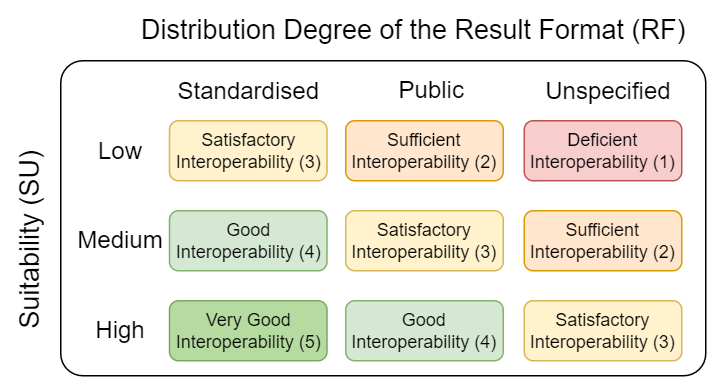

The diagram above was exported from draw.io. Its source (the exported page's mxGraphModel, read from the mxfile embedded in the PNG):
<mxGraphModel dx="521" dy="1068" grid="1" gridSize="10" guides="1" tooltips="1" connect="1" arrows="1" fold="1" page="1" pageScale="1" pageWidth="850" pageHeight="1100" background="#ffffff" math="0" shadow="0">
  <root>
    <mxCell id="0" />
    <mxCell id="1" parent="0" />
    <mxCell id="36" value="" style="rounded=1;whiteSpace=wrap;html=1;arcSize=7;" parent="1" vertex="1">
      <mxGeometry x="40" y="120" width="430" height="210" as="geometry" />
    </mxCell>
    <mxCell id="14" value="&lt;font style=&quot;&quot;&gt;&lt;span style=&quot;font-size: 18px;&quot;&gt;Suitability (SU)&lt;/span&gt;&lt;br&gt;&lt;/font&gt;" style="text;html=1;align=center;verticalAlign=middle;resizable=0;points=[];autosize=1;strokeColor=none;fillColor=none;rotation=-90;dashed=1;" parent="1" vertex="1">
      <mxGeometry x="-50" y="220" width="140" height="40" as="geometry" />
    </mxCell>
    <mxCell id="9" value="Low" style="text;html=1;strokeColor=none;fillColor=none;align=center;verticalAlign=middle;whiteSpace=wrap;rounded=0;fontSize=16;" parent="1" vertex="1">
      <mxGeometry x="40" y="159.78" width="80" height="39.55" as="geometry" />
    </mxCell>
    <mxCell id="17" value="&lt;font style=&quot;font-size: 18px;&quot;&gt;Distribution Degree of the Result Format (RF)&lt;/font&gt;" style="text;html=1;align=center;verticalAlign=middle;resizable=0;points=[];autosize=1;strokeColor=none;fillColor=none;rotation=0;" parent="1" vertex="1">
      <mxGeometry x="80" y="80" width="390" height="40" as="geometry" />
    </mxCell>
    <mxCell id="18" value="Standardised" style="text;html=1;strokeColor=none;fillColor=none;align=center;verticalAlign=middle;whiteSpace=wrap;rounded=0;fontSize=16;" parent="1" vertex="1">
      <mxGeometry x="117.5" y="119.99999999999999" width="95" height="39.54545454545455" as="geometry" />
    </mxCell>
    <mxCell id="19" value="Public" style="text;html=1;strokeColor=none;fillColor=none;align=center;verticalAlign=middle;whiteSpace=wrap;rounded=0;fontSize=16;" parent="1" vertex="1">
      <mxGeometry x="240" y="119.08" width="95" height="39.54545454545455" as="geometry" />
    </mxCell>
    <mxCell id="20" value="Unspecified&amp;nbsp;" style="text;html=1;strokeColor=none;fillColor=none;align=center;verticalAlign=middle;whiteSpace=wrap;rounded=0;fontSize=16;" parent="1" vertex="1">
      <mxGeometry x="360" y="120.47" width="95" height="39.54545454545455" as="geometry" />
    </mxCell>
    <mxCell id="22" value="Good&lt;br&gt;Interoperability&amp;nbsp;(4)" style="rounded=1;whiteSpace=wrap;html=1;fillColor=#d5e8d4;strokeColor=#82b366;" parent="1" vertex="1">
      <mxGeometry x="230" y="280" width="105" height="40" as="geometry" />
    </mxCell>
    <mxCell id="24" value="Sufficient&lt;br&gt;Interoperability&amp;nbsp;(2)" style="rounded=1;whiteSpace=wrap;html=1;container=0;fillColor=#ffe6cc;strokeColor=#d79b00;" parent="1" vertex="1">
      <mxGeometry x="349" y="220" width="105" height="40" as="geometry" />
    </mxCell>
    <mxCell id="25" value="Satisfactory&lt;br&gt;Interoperability&amp;nbsp;(3)" style="rounded=1;whiteSpace=wrap;html=1;fillColor=#fff2cc;strokeColor=#d6b656;" parent="1" vertex="1">
      <mxGeometry x="349" y="280" width="105" height="40" as="geometry" />
    </mxCell>
    <mxCell id="26" value="Deficient&lt;br&gt;Interoperability&amp;nbsp;(1)" style="rounded=1;whiteSpace=wrap;html=1;fillColor=#f8cecc;strokeColor=#b85450;" parent="1" vertex="1">
      <mxGeometry x="349" y="160" width="105" height="40" as="geometry" />
    </mxCell>
    <mxCell id="27" value="Very Good&lt;br&gt;Interoperability&amp;nbsp;(5)" style="rounded=1;whiteSpace=wrap;html=1;fillColor=#B6DBA1;strokeColor=#7AA860;" parent="1" vertex="1">
      <mxGeometry x="112.5" y="280" width="105" height="40" as="geometry" />
    </mxCell>
    <mxCell id="28" value="Satisfactory&lt;br&gt;Interoperability&amp;nbsp;(3)" style="rounded=1;whiteSpace=wrap;html=1;fillColor=#fff2cc;strokeColor=#d6b656;" parent="1" vertex="1">
      <mxGeometry x="112.5" y="160" width="105" height="40" as="geometry" />
    </mxCell>
    <mxCell id="29" value="Good&lt;br&gt;Interoperability&amp;nbsp;(4)" style="rounded=1;whiteSpace=wrap;html=1;container=0;fillColor=#d5e8d4;strokeColor=#82b366;" parent="1" vertex="1">
      <mxGeometry x="112.5" y="220" width="105" height="40" as="geometry" />
    </mxCell>
    <mxCell id="30" value="Sufficient&lt;br&gt;Interoperability&amp;nbsp;(2)" style="rounded=1;whiteSpace=wrap;html=1;fillColor=#ffe6cc;strokeColor=#d79b00;" parent="1" vertex="1">
      <mxGeometry x="230" y="160" width="105" height="40" as="geometry" />
    </mxCell>
    <mxCell id="31" value="Satisfactory&lt;br&gt;Interoperability&amp;nbsp;(3)" style="rounded=1;whiteSpace=wrap;html=1;container=0;fillColor=#fff2cc;strokeColor=#d6b656;" parent="1" vertex="1">
      <mxGeometry x="230" y="220" width="105" height="40" as="geometry" />
    </mxCell>
    <mxCell id="32" value="Medium" style="text;html=1;strokeColor=none;fillColor=none;align=center;verticalAlign=middle;whiteSpace=wrap;rounded=0;fontSize=16;" parent="1" vertex="1">
      <mxGeometry x="40" y="219.55" width="80" height="39.55" as="geometry" />
    </mxCell>
    <mxCell id="33" value="High" style="text;html=1;strokeColor=none;fillColor=none;align=center;verticalAlign=middle;whiteSpace=wrap;rounded=0;fontSize=16;" parent="1" vertex="1">
      <mxGeometry x="40" y="279.55" width="80" height="39.55" as="geometry" />
    </mxCell>
  </root>
</mxGraphModel>